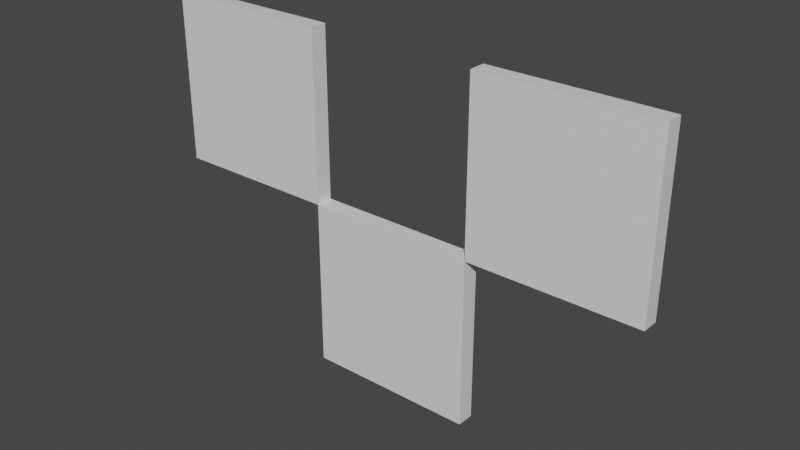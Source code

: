 # Source: Move_board.blend  (saved by Blender 2.92.15; exported with 4.5.12 LTS)
import bpy
from mathutils import Matrix  # noqa: F401  (used for matrix-valued properties, if any)

bpy.ops.wm.read_factory_settings(use_empty=True)
scene = bpy.context.scene
scene.name = 'Scene'

# ---- materials (node trees are filled in below, after node groups)
mat_material = bpy.data.materials.new('Material')
mat_material.alpha_threshold = 0.0
mat_material.use_transparent_shadow = False
mat_material.line_color = (0.0, 0.0, 0.0, 1.0)
mat_decorative = bpy.data.materials.new('Decorative')
mat_decorative.use_transparent_shadow = False
mat_decorative.diffuse_color = (0.3326, 0.8, 0.3177, 1.0)

# ---- material node trees
mat_material.use_nodes = True; mat_material.node_tree.nodes.clear()
_N = mat_material.node_tree.nodes; _L = mat_material.node_tree.links
n0 = _N.new('ShaderNodeOutputMaterial'); n0.name = 'Material Output'; n0.location = (300, 300)
n1 = _N.new('ShaderNodeBsdfPrincipled'); n1.name = 'Principled BSDF'; n1.location = (10, 300)
n1.distribution = 'GGX'
n1.subsurface_method = 'BURLEY'
n1.inputs[2].default_value = 0.4
n1.inputs[3].default_value = 1.45
n1.inputs[27].default_value = (0.0, 0.0, 0.0, 1.0)
n1.inputs[28].default_value = 1.0
_L.new(n1.outputs[0], n0.inputs[0])
n0.is_active_output = True

# ---- world
world_world = bpy.data.worlds.new('World'); scene.world = world_world
world_world.use_nodes = True; world_world.node_tree.nodes.clear()
_N = world_world.node_tree.nodes; _L = world_world.node_tree.links
n0 = _N.new('ShaderNodeOutputWorld'); n0.name = 'World Output'; n0.location = (300, 300)
n1 = _N.new('ShaderNodeBackground'); n1.name = 'Background'; n1.location = (10, 300)
n1.inputs[0].default_value = (0.05088, 0.05088, 0.05088, 1.0)
_L.new(n1.outputs[0], n0.inputs[0])
n0.is_active_output = True
world_world.color = (0.05088, 0.05088, 0.05088)
world_world.use_sun_shadow = False
world_world.sun_shadow_jitter_overblur = 0.0

# ---- meshes
me_cube = bpy.data.meshes.new('Cube')
me_cube.from_pydata([(0.5, 0.5, -1.5), (-0.5, 0.5, -1.5), (-1.5, 0.5, 0.5), (-1.5, 0.5, -0.5), (-0.5, 0.5, -0.5), (-0.5, 0.5, 0.5), (0.5, 0.5, -0.5), (0.5, 0.5, 0.5), (1.5, 0.5, 0.5), (1.5, 0.5, -0.5), (1.25, 0.6, 4.364e-08), (0.75, 0.6, 0.4), (0.75, 0.6, -0.4), (-0.4, 0.6, -0.75), (0.4, 0.6, -0.75), (-2.661e-09, 0.6, -1.25), (-1.25, 0.6, 4.364e-08), (-0.75, 0.6, -0.4), (-0.75, 0.6, 0.4), (0.5, 0.4, -1.5), (-0.5, 0.4, -1.5), (-1.5, 0.4, 0.5), (-1.5, 0.4, -0.5), (-0.5, 0.4, -0.5), (-0.5, 0.4, 0.5), (0.5, 0.4, -0.5), (0.5, 0.4, 0.5), (1.5, 0.4, 0.5), (1.5, 0.4, -0.5), (0.725, 0.55, 0.44), (0.725, 0.55, -0.44), (1.275, 0.55, 5.678e-08), (-0.725, 0.55, -0.44), (-1.275, 0.55, 5.678e-08), (-0.725, 0.55, 0.44), (0.44, 0.55, -0.725), (-0.44, 0.55, -0.725), (-1.464e-09, 0.55, -1.275)], [], [(33, 16, 17, 32), (29, 31, 10, 11), (34, 33, 32), (30, 29, 11, 12), (5, 4, 3, 2), (0, 1, 4, 6), (36, 37, 35), (30, 31, 29), (7, 8, 9, 6), (11, 10, 12), (14, 15, 13), (18, 17, 16), (36, 35, 14, 13), (34, 18, 16, 33), (31, 30, 12, 10), (35, 37, 15, 14), (32, 17, 18, 34), (37, 36, 13, 15), (26, 25, 28, 27), (1, 20, 23, 4), (24, 21, 22, 23), (8, 7, 26, 27), (2, 21, 24, 5), (3, 22, 21, 2), (9, 8, 27, 28), (0, 19, 20, 1), (6, 9, 28, 25), (4, 23, 22, 3), (6, 25, 19, 0), (4, 23, 25, 6), (20, 19, 25, 23), (23, 4, 5, 24), (6, 25, 26, 7)])
me_cube.polygons.foreach_set('material_index', [1, 1, 1, 1, 0, 0, 1, 1, 0, 1, 1, 1, 1, 1, 1, 1, 1, 1, 0, 0, 0, 0, 0, 0, 0, 0, 0, 0, 0, 0, 0, 0, 0])
_uv = me_cube.uv_layers.new(name='UVMap')
_uv.uv.foreach_set('vector', [0.0, 0.0, 0.0, 0.0, 0.0, 0.0, 0.0, 0.0, 0.0, 0.0, 0.0, 0.0, 0.0, 0.0, 0.0, 0.0, 0.0, 0.0, 0.0, 0.0, 0.0, 0.0, 0.0, 0.0, 0.0, 0.0, 0.0, 0.0, 0.0, 0.0, 0.0, 0.0, 0.0, 0.0, 0.0, 0.0, 0.0, 0.0, 0.0, 0.0, 0.0, 0.0, 0.0, 0.0, 0.0, 0.0, 0.0, 0.0, 0.0, 0.0, 0.0, 0.0, 0.0, 0.0, 0.0, 0.0, 0.0, 0.0, 0.0, 0.0, 0.0, 0.0, 0.0, 0.0, 0.0, 0.0, 0.0, 0.0, 0.0, 0.0, 0.0, 0.0, 0.0, 0.0, 0.0, 0.0, 0.0, 0.0, 0.0, 0.0, 0.0, 0.0, 0.0, 0.0, 0.0, 0.0, 0.0, 0.0, 0.0, 0.0, 0.0, 0.0, 0.0, 0.0, 0.0, 0.0, 0.0, 0.0, 0.0, 0.0, 0.0, 0.0, 0.0, 0.0, 0.0, 0.0, 0.0, 0.0, 0.0, 0.0, 0.0, 0.0, 0.0, 0.0, 0.0, 0.0, 0.0, 0.0, 0.0, 0.0, 0.0, 0.0, 0.0, 0.0, 0.0, 0.0, 0.0, 0.0, 0.0, 0.0, 0.0, 0.0, 0.0, 0.0, 0.0, 0.0, 0.0, 0.0, 0.0, 0.0, 0.0, 0.0, 0.0, 0.0, 0.0, 0.0, 0.0, 0.0, 0.0, 0.0, 0.0, 0.0, 0.0, 0.0, 0.0, 0.0, 0.0, 0.0, 0.0, 0.0, 0.0, 0.0, 0.0, 0.0, 0.0, 0.0, 0.0, 0.0, 0.0, 0.0, 0.0, 0.0, 0.0, 0.0, 0.0, 0.0, 0.0, 0.0, 0.0, 0.0, 0.0, 0.0, 0.0, 0.0, 0.0, 0.0, 0.0, 0.0, 0.0, 0.0, 0.0, 0.0, 0.0, 0.0, 0.0, 0.0, 0.0, 0.0, 0.0, 0.0, 0.0, 0.0, 0.0, 0.0, 0.0, 0.0, 0.0, 0.0, 0.0, 0.0, 0.0, 0.0, 0.0, 0.0, 0.0, 0.0, 0.0, 0.0, 0.0, 0.0, 0.0, 0.0, 0.0, 0.0, 0.0, 0.0, 0.0, 0.0, 0.0, 0.0, 0.0, 0.0, 0.0, 0.0, 0.0, 0.0, 0.0, 0.0, 0.0, 0.0, 0.0, 0.0, 0.0, 0.0, 0.0, 0.0, 0.0, 0.0, 0.0, 0.0, 0.0, 0.0])
me_cube.materials.append(mat_material)
me_cube.materials.append(mat_decorative)
me_cube.use_remesh_preserve_volume = False
me_cube.use_remesh_preserve_attributes = False
me_cube.use_mirror_vertex_groups = False
me_cube.update()

# ---- objects
ob_cube = bpy.data.objects.new('Cube', me_cube)

# ---- transforms, parenting, visibility, modifiers, constraints
ob_cube.location = (0.0, 0.0, 0.0)
ob_cube.lock_rotations_4d = False
ob_cube.empty_display_type = 'ARROWS'
ob_cube.lineart.crease_threshold = 0.0

# ---- collection membership
scene.collection.objects.link(ob_cube)

# ---- scene / render settings (as saved in the file)
scene.frame_start = 1; scene.frame_end = 250; scene.frame_set(1)
scene.render.engine = 'BLENDER_EEVEE_NEXT'
scene.cycles.use_denoising = False
scene.cycles.samples = 128
scene.cycles.sampling_pattern = 'TABULATED_SOBOL'
scene.cycles.use_adaptive_sampling = False
scene.cycles.use_light_tree = False
scene.view_settings.view_transform = 'Filmic'
bpy.context.view_layer.update()

# ---- added for rendering (the .blend has no active camera and no usable light): camera, sun
cam_auto = bpy.data.cameras.new('AutoCamera')
cam_auto.lens = 50.0
cam_auto.sensor_width = 36.0
cam_auto.clip_end = 1000.0
ob_auto_camera = bpy.data.objects.new('AutoCamera', cam_auto)
scene.collection.objects.link(ob_auto_camera)
ob_auto_camera.location = (3.34107, -3.50929, 2.17286)
ob_auto_camera.rotation_euler = (1.09748, -7.21219e-08, 0.694738)
scene.camera = ob_auto_camera
light_auto_sun = bpy.data.lights.new('AutoSun', 'SUN')
light_auto_sun.energy = 3.0
light_auto_sun.angle = 0.0523599
ob_auto_sun = bpy.data.objects.new('AutoSun', light_auto_sun)
scene.collection.objects.link(ob_auto_sun)
ob_auto_sun.rotation_euler = (0.872665, 0.174533, 0.523599)
bpy.context.view_layer.update()
